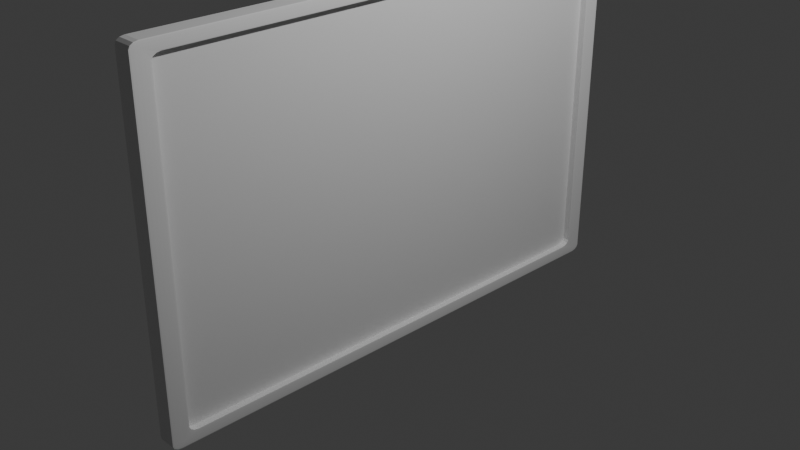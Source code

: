 # Source: school_desk_.blend  (saved by Blender 4.0.36; exported with 4.5.12 LTS)
import bpy
from mathutils import Matrix  # noqa: F401  (used for matrix-valued properties, if any)

bpy.ops.wm.read_factory_settings(use_empty=True)
scene = bpy.context.scene
scene.name = 'Scene'

# ---- collections
col_collection = bpy.data.collections.new('Collection'); scene.collection.children.link(col_collection)

# ---- materials (node trees are filled in below, after node groups)
mat_material = bpy.data.materials.new('Material')
mat_material.alpha_threshold = 0.0
mat_material.use_transparent_shadow = False
mat_material.roughness = 0.5
mat_material.line_color = (0.0, 0.0, 0.0, 1.0)

# ---- material node trees
mat_material.use_nodes = True; mat_material.node_tree.nodes.clear()
_N = mat_material.node_tree.nodes; _L = mat_material.node_tree.links
n0 = _N.new('ShaderNodeOutputMaterial'); n0.name = 'Material Output'; n0.location = (300, 300)
n1 = _N.new('ShaderNodeBsdfPrincipled'); n1.name = 'Principled BSDF'; n1.location = (10, 300)
n1.inputs[3].default_value = 1.45
_L.new(n1.outputs[0], n0.inputs[0])
n0.is_active_output = True

# ---- world
world_world = bpy.data.worlds.new('World'); scene.world = world_world
world_world.use_nodes = True; world_world.node_tree.nodes.clear()
_N = world_world.node_tree.nodes; _L = world_world.node_tree.links
n0 = _N.new('ShaderNodeOutputWorld'); n0.name = 'World Output'; n0.location = (300, 300)
n1 = _N.new('ShaderNodeBackground'); n1.name = 'Background'; n1.location = (10, 300)
n1.inputs[0].default_value = (0.05088, 0.05088, 0.05088, 1.0)
_L.new(n1.outputs[0], n0.inputs[0])
n0.is_active_output = True
world_world.color = (0.05088, 0.05088, 0.05088)
world_world.use_sun_shadow = False
world_world.sun_shadow_jitter_overblur = 0.0

# ---- cameras
cam_camera = bpy.data.cameras.new('Camera')
cam_camera.clip_end = 100.0
cam_camera.ortho_scale = 7.314

# ---- lights
light_light = bpy.data.lights.new('Light', 'POINT')
light_light.transmission_factor = 0.0
light_light.use_soft_falloff = False
light_light.energy = 1000.0
light_light.shadow_soft_size = 0.1
light_light.shadow_maximum_resolution = 0.006
light_light.use_absolute_resolution = True

# ---- meshes
me_cube = bpy.data.meshes.new('Cube')
me_cube.from_pydata([(1.0, 1.0, 1.0), (1.0, 1.0, -1.0), (1.0, -1.0, 1.0), (1.0, -1.0, -1.0), (-1.0, 0.9349, 0.9349), (-1.0, 0.9349, -0.9349), (-1.0, -0.9349, 0.9349), (-1.0, -0.9349, -0.9349), (-1.0, 1.0, -1.0), (-1.0, -1.0, -1.0), (-1.0, -1.0, 1.0), (-1.0, 1.0, 1.0), (-0.2193, 0.9349, -0.9349), (-0.2193, -0.9349, -0.9349), (-0.2193, -0.9349, 0.9349), (-0.2193, 0.9349, 0.9349)], [], [(0, 11, 10, 2), (3, 2, 10, 9), (6, 4, 15, 14), (8, 1, 3, 9), (1, 0, 2, 3), (8, 11, 0, 1), (7, 5, 8, 9), (6, 7, 9, 10), (5, 4, 11, 8), (4, 6, 10, 11), (13, 14, 15, 12), (7, 6, 14, 13), (4, 5, 12, 15), (5, 7, 13, 12)])
_uv = me_cube.uv_layers.new(name='UVMap')
_uv.uv.foreach_set('vector', [0.625, 0.5, 0.875, 0.5, 0.875, 0.75, 0.625, 0.75, 0.375, 0.75, 0.625, 0.75, 0.625, 1.0, 0.375, 1.0, 0.6169, 0.008139, 0.6169, 0.2419, 0.6169, 0.2419, 0.6169, 0.008139, 0.125, 0.5, 0.375, 0.5, 0.375, 0.75, 0.125, 0.75, 0.375, 0.5, 0.625, 0.5, 0.625, 0.75, 0.375, 0.75, 0.375, 0.25, 0.625, 0.25, 0.625, 0.5, 0.375, 0.5, 0.3831, 0.008139, 0.3831, 0.2419, 0.375, 0.25, 0.375, 0.0, 0.6169, 0.008139, 0.3831, 0.008139, 0.375, 0.0, 0.625, 0.0, 0.3831, 0.2419, 0.6169, 0.2419, 0.625, 0.25, 0.375, 0.25, 0.6169, 0.2419, 0.6169, 0.008139, 0.625, 0.0, 0.625, 0.25, 0.3831, 0.008139, 0.6169, 0.008139, 0.6169, 0.2419, 0.3831, 0.2419, 0.3831, 0.008139, 0.6169, 0.008139, 0.6169, 0.008139, 0.3831, 0.008139, 0.6169, 0.2419, 0.3831, 0.2419, 0.3831, 0.2419, 0.6169, 0.2419, 0.3831, 0.2419, 0.3831, 0.008139, 0.3831, 0.008139, 0.3831, 0.2419])
me_cube.materials.append(mat_material)
me_cube.use_mirror_vertex_groups = False
me_cube.update()

# ---- objects
ob_cube = bpy.data.objects.new('Cube', me_cube)
ob_light = bpy.data.objects.new('Light', light_light)
ob_camera = bpy.data.objects.new('Camera', cam_camera)

# ---- transforms, parenting, visibility, modifiers, constraints
ob_cube.location = (0.0, 0.0, 0.5663)
ob_cube.scale = (-0.1016, -2.887, -1.91)
ob_cube.lock_rotations_4d = False
ob_cube.empty_display_type = 'ARROWS'
ob_cube.lineart.crease_threshold = 0.0
_m = ob_cube.modifiers.new('Bevel', 'BEVEL')
_m.width = 0.12
_m.width_pct = 0.12
_m.segments = 3
ob_light.location = (4.076, 1.005, 5.904)
ob_light.rotation_euler = (0.6503, 0.05522, 1.866)
ob_light.lock_rotations_4d = False
ob_light.empty_display_type = 'ARROWS'
ob_light.color = (0.0, 0.0, 0.0, 0.0)
ob_light.lineart.crease_threshold = 0.0
ob_camera.location = (7.359, -6.926, 4.958)
ob_camera.rotation_euler = (1.109, 0.0, 0.8149)
ob_camera.lock_rotations_4d = False
ob_camera.empty_display_type = 'ARROWS'
ob_camera.color = (0.0, 0.0, 0.0, 0.0)
ob_camera.display_type = 'WIRE'
ob_camera.lineart.crease_threshold = 0.0

# ---- collection membership
col_collection.objects.link(ob_cube)
col_collection.objects.link(ob_light)
col_collection.objects.link(ob_camera)

# ---- scene / render settings (as saved in the file)
scene.camera = ob_camera
scene.frame_start = 1; scene.frame_end = 250; scene.frame_set(1)
scene.render.engine = 'BLENDER_EEVEE_NEXT'
scene.cycles.sampling_pattern = 'TABULATED_SOBOL'
bpy.context.view_layer.update()
